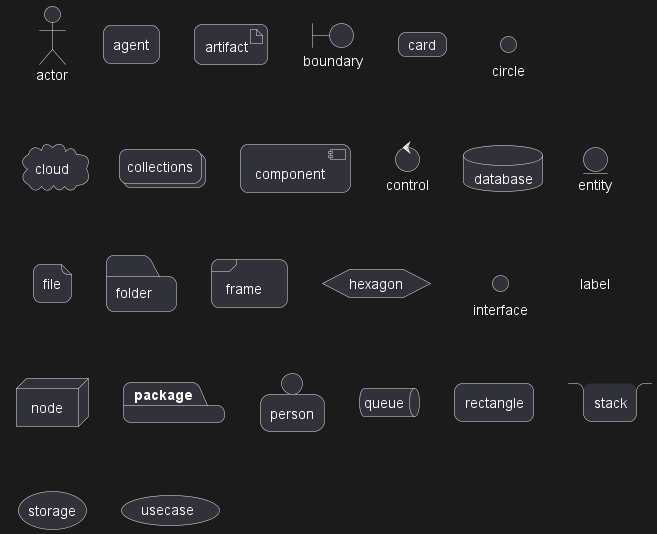

The diagram above was rendered by PlantUML. Its source (embedded in the PNG):
@startuml
skinparam roundCorner 15
actor actor
agent agent
artifact artifact
boundary boundary
card card
circle circle
cloud cloud
collections collections
component component
control control
database database
entity entity
file file
folder folder
frame frame
hexagon hexagon
interface interface
label label
node node
package package
person person
queue queue
rectangle rectangle
stack stack
storage storage
usecase usecase
@enduml